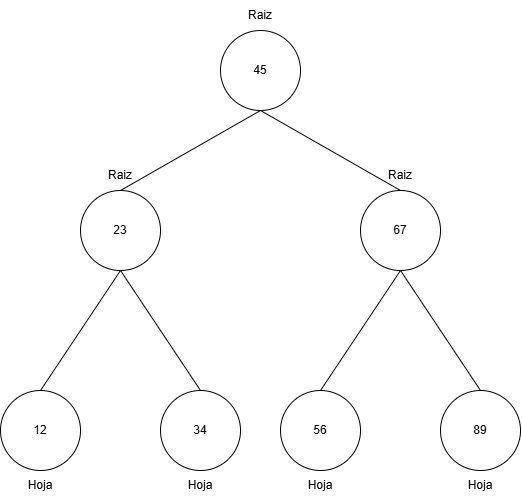

The diagram above was exported from draw.io. Its source (the exported page's mxGraphModel, read from the mxfile embedded in the PNG):
<mxGraphModel dx="1414" dy="777" grid="1" gridSize="10" guides="1" tooltips="1" connect="1" arrows="1" fold="1" page="1" pageScale="1" pageWidth="827" pageHeight="1169" math="0" shadow="0">
  <root>
    <mxCell id="0" />
    <mxCell id="1" parent="0" />
    <mxCell id="M3daVW0z1YrezZHrVH0q-1" parent="1" style="ellipse;whiteSpace=wrap;html=1;shapeInside=1;aspect=fixed;" value="" vertex="1">
      <mxGeometry height="80" width="80" x="380" y="120" as="geometry" />
    </mxCell>
    <mxCell id="M3daVW0z1YrezZHrVH0q-6" edge="1" parent="1" style="endArrow=none;html=1;rounded=0;defaultLabelBackgroundColor=page;" value="">
      <mxGeometry height="50" relative="1" width="50" x="-0.0325" as="geometry">
        <Array as="points">
          <mxPoint x="420" y="200" />
        </Array>
        <mxPoint x="280" y="280" as="sourcePoint" />
        <mxPoint x="560" y="280" as="targetPoint" />
      </mxGeometry>
    </mxCell>
    <mxCell id="M3daVW0z1YrezZHrVH0q-7" parent="1" style="ellipse;whiteSpace=wrap;html=1;shapeInside=1;aspect=fixed;" value="" vertex="1">
      <mxGeometry height="80" width="80" x="240" y="280" as="geometry" />
    </mxCell>
    <mxCell id="M3daVW0z1YrezZHrVH0q-8" parent="1" style="ellipse;whiteSpace=wrap;html=1;shapeInside=1;aspect=fixed;" value="" vertex="1">
      <mxGeometry height="80" width="80" x="520" y="280" as="geometry" />
    </mxCell>
    <mxCell id="M3daVW0z1YrezZHrVH0q-9" edge="1" parent="1" style="endArrow=none;html=1;rounded=0;defaultLabelBackgroundColor=page;" value="">
      <mxGeometry height="50" relative="1" width="50" x="-0.1888" as="geometry">
        <Array as="points">
          <mxPoint x="280" y="360" />
        </Array>
        <mxPoint x="200" y="480" as="sourcePoint" />
        <mxPoint x="360" y="480" as="targetPoint" />
      </mxGeometry>
    </mxCell>
    <mxCell id="M3daVW0z1YrezZHrVH0q-10" edge="1" parent="1" style="endArrow=none;html=1;rounded=0;defaultLabelBackgroundColor=page;" value="">
      <mxGeometry height="50" relative="1" width="50" x="-0.1888" as="geometry">
        <Array as="points">
          <mxPoint x="560" y="360" />
        </Array>
        <mxPoint x="480" y="480" as="sourcePoint" />
        <mxPoint x="640" y="480" as="targetPoint" />
      </mxGeometry>
    </mxCell>
    <mxCell id="M3daVW0z1YrezZHrVH0q-11" parent="1" style="ellipse;whiteSpace=wrap;html=1;shapeInside=1;aspect=fixed;" value="" vertex="1">
      <mxGeometry height="80" width="80" x="160" y="480" as="geometry" />
    </mxCell>
    <mxCell id="M3daVW0z1YrezZHrVH0q-12" parent="1" style="ellipse;whiteSpace=wrap;html=1;shapeInside=1;aspect=fixed;" value="" vertex="1">
      <mxGeometry height="80" width="80" x="320" y="480" as="geometry" />
    </mxCell>
    <mxCell id="M3daVW0z1YrezZHrVH0q-13" parent="1" style="ellipse;whiteSpace=wrap;html=1;shapeInside=1;aspect=fixed;" value="" vertex="1">
      <mxGeometry height="80" width="80" x="440" y="480" as="geometry" />
    </mxCell>
    <mxCell id="M3daVW0z1YrezZHrVH0q-14" parent="1" style="ellipse;whiteSpace=wrap;html=1;shapeInside=1;aspect=fixed;" value="" vertex="1">
      <mxGeometry height="80" width="80" x="600" y="480" as="geometry" />
    </mxCell>
    <mxCell id="M3daVW0z1YrezZHrVH0q-15" parent="1" style="text;html=1;whiteSpace=wrap;strokeColor=none;fillColor=none;align=center;verticalAlign=middle;rounded=0;" value="45" vertex="1">
      <mxGeometry height="30" width="60" x="390" y="145" as="geometry" />
    </mxCell>
    <mxCell id="M3daVW0z1YrezZHrVH0q-16" parent="1" style="text;html=1;whiteSpace=wrap;strokeColor=none;fillColor=none;align=center;verticalAlign=middle;rounded=0;" value="23" vertex="1">
      <mxGeometry height="30" width="60" x="250" y="305" as="geometry" />
    </mxCell>
    <mxCell id="M3daVW0z1YrezZHrVH0q-17" parent="1" style="text;html=1;whiteSpace=wrap;strokeColor=none;fillColor=none;align=center;verticalAlign=middle;rounded=0;" value="67" vertex="1">
      <mxGeometry height="30" width="60" x="530" y="305" as="geometry" />
    </mxCell>
    <mxCell id="M3daVW0z1YrezZHrVH0q-18" parent="1" style="text;html=1;whiteSpace=wrap;strokeColor=none;fillColor=none;align=center;verticalAlign=middle;rounded=0;" value="12" vertex="1">
      <mxGeometry height="30" width="60" x="170" y="505" as="geometry" />
    </mxCell>
    <mxCell id="M3daVW0z1YrezZHrVH0q-19" parent="1" style="text;html=1;whiteSpace=wrap;strokeColor=none;fillColor=none;align=center;verticalAlign=middle;rounded=0;" value="34" vertex="1">
      <mxGeometry height="30" width="60" x="330" y="505" as="geometry" />
    </mxCell>
    <mxCell id="M3daVW0z1YrezZHrVH0q-20" parent="1" style="text;html=1;whiteSpace=wrap;strokeColor=none;fillColor=none;align=center;verticalAlign=middle;rounded=0;" value="56" vertex="1">
      <mxGeometry height="30" width="60" x="450" y="505" as="geometry" />
    </mxCell>
    <mxCell id="M3daVW0z1YrezZHrVH0q-21" parent="1" style="text;html=1;whiteSpace=wrap;strokeColor=none;fillColor=none;align=center;verticalAlign=middle;rounded=0;" value="89" vertex="1">
      <mxGeometry height="30" width="60" x="610" y="505" as="geometry" />
    </mxCell>
    <mxCell id="M3daVW0z1YrezZHrVH0q-22" parent="1" style="text;html=1;whiteSpace=wrap;strokeColor=none;fillColor=none;align=center;verticalAlign=middle;rounded=0;" value="Hoja" vertex="1">
      <mxGeometry height="30" width="60" x="170" y="560" as="geometry" />
    </mxCell>
    <mxCell id="M3daVW0z1YrezZHrVH0q-23" parent="1" style="text;html=1;whiteSpace=wrap;strokeColor=none;fillColor=none;align=center;verticalAlign=middle;rounded=0;" value="Hoja" vertex="1">
      <mxGeometry height="30" width="60" x="330" y="560" as="geometry" />
    </mxCell>
    <mxCell id="M3daVW0z1YrezZHrVH0q-24" parent="1" style="text;html=1;whiteSpace=wrap;strokeColor=none;fillColor=none;align=center;verticalAlign=middle;rounded=0;" value="Hoja" vertex="1">
      <mxGeometry height="30" width="60" x="450" y="560" as="geometry" />
    </mxCell>
    <mxCell id="M3daVW0z1YrezZHrVH0q-25" parent="1" style="text;html=1;whiteSpace=wrap;strokeColor=none;fillColor=none;align=center;verticalAlign=middle;rounded=0;" value="Hoja" vertex="1">
      <mxGeometry height="30" width="60" x="610" y="560" as="geometry" />
    </mxCell>
    <mxCell id="M3daVW0z1YrezZHrVH0q-26" parent="1" style="text;html=1;whiteSpace=wrap;strokeColor=none;fillColor=none;align=center;verticalAlign=middle;rounded=0;" value="Raiz" vertex="1">
      <mxGeometry height="30" width="60" x="250" y="250" as="geometry" />
    </mxCell>
    <mxCell id="M3daVW0z1YrezZHrVH0q-27" parent="1" style="text;html=1;whiteSpace=wrap;strokeColor=none;fillColor=none;align=center;verticalAlign=middle;rounded=0;" value="Raiz" vertex="1">
      <mxGeometry height="30" width="60" x="530" y="250" as="geometry" />
    </mxCell>
    <mxCell id="M3daVW0z1YrezZHrVH0q-28" parent="1" style="text;html=1;whiteSpace=wrap;strokeColor=none;fillColor=none;align=center;verticalAlign=middle;rounded=0;" value="Raiz" vertex="1">
      <mxGeometry height="30" width="60" x="390" y="90" as="geometry" />
    </mxCell>
  </root>
</mxGraphModel>